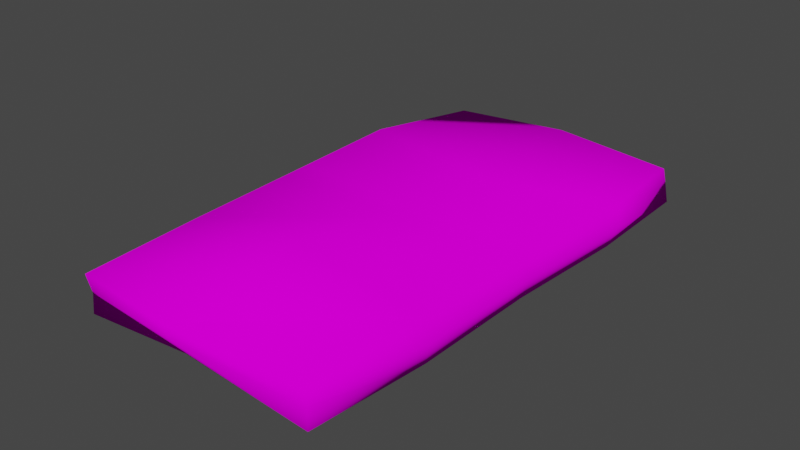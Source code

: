 # Source: Moneystack.blend  (saved by Blender 2.81.16; exported with 4.5.12 LTS)
import bpy
from mathutils import Matrix  # noqa: F401  (used for matrix-valued properties, if any)

bpy.ops.wm.read_factory_settings(use_empty=True)
scene = bpy.context.scene
scene.name = 'Scene'

# ---- collections
col_collection = bpy.data.collections.new('Collection'); scene.collection.children.link(col_collection)

# ---- images (referenced by path relative to the original .blend; pixels are not part of the script)
import os
ASSET_DIR = os.environ.get("B2B_ASSET_DIR", "")  # directory of the original .blend (textures are referenced by path, not embedded)
HERE = os.path.dirname(os.path.abspath(__file__))  # packed textures are extracted next to this script under _unpacked/

def load_image(name, relpath, width, height, colorspace="sRGB"):
    """Load a texture the original file referenced (path relative to the .blend, or extracted next to this script)."""
    p = next((c for c in (os.path.join(HERE, relpath), os.path.join(ASSET_DIR, relpath)) if relpath and os.path.exists(c)), "")
    if p:
        img = bpy.data.images.load(p, check_existing=True)
        img.name = name
    else:  # same state as the original file: an image datablock whose file is absent (Cycles renders it pink)
        img = bpy.data.images.new(name, width, height)
        img.source = "FILE"
        img.filepath = "//" + (relpath or name)
    img.colorspace_settings.name = colorspace
    return img
img_money_single_png = load_image('Money_single.png', 'Money_single.png', 1024, 1024, 'sRGB')

# ---- materials (node trees are filled in below, after node groups)
mat_material = bpy.data.materials.new('Material')
mat_material.alpha_threshold = 0.0
mat_material.use_transparent_shadow = False
mat_material.line_color = (0.0, 0.0, 0.0, 1.0)

# ---- material node trees
mat_material.use_nodes = True; mat_material.node_tree.nodes.clear()
_N = mat_material.node_tree.nodes; _L = mat_material.node_tree.links
n0 = _N.new('ShaderNodeOutputMaterial'); n0.name = 'Material Output'; n0.location = (300, 300)
n1 = _N.new('ShaderNodeBsdfDiffuse'); n1.name = 'Diffuse BSDF'; n1.location = (10, 300)
n1.inputs[1].default_value = 0.4
n2 = _N.new('ShaderNodeTexImage'); n2.name = 'Image Texture'; n2.location = (-280, 275)
n2.image = img_money_single_png
_L.new(n1.outputs[0], n0.inputs[0])
_L.new(n2.outputs[0], n1.inputs[0])
n0.is_active_output = True

# ---- world
world_world = bpy.data.worlds.new('World'); scene.world = world_world
world_world.use_nodes = True; world_world.node_tree.nodes.clear()
_N = world_world.node_tree.nodes; _L = world_world.node_tree.links
n0 = _N.new('ShaderNodeOutputWorld'); n0.name = 'World Output'; n0.location = (300, 300)
n1 = _N.new('ShaderNodeBackground'); n1.name = 'Background'; n1.location = (10, 300)
n1.inputs[0].default_value = (0.05088, 0.05088, 0.05088, 1.0)
_L.new(n1.outputs[0], n0.inputs[0])
n0.is_active_output = True
world_world.color = (0.05088, 0.05088, 0.05088)
world_world.use_sun_shadow = False
world_world.sun_shadow_jitter_overblur = 0.0

# ---- meshes
me_cube = bpy.data.meshes.new('Cube')
me_cube.from_pydata([(0.05652, 0.1165, 0.005629), (0.05876, 0.1188, -0.01116), (0.05578, -0.1153, 0.01127), (0.05538, -0.1143, -0.006167), (-0.05652, 0.1165, 0.005629), (-0.05876, 0.1188, -0.01116), (-0.05578, -0.1153, 0.01127), (-0.05538, -0.1143, -0.006167), (-0.05856, 0.0001351, -0.008289), (0.0, 0.1197, -0.009883), (0.05777, 0.1178, -0.003029), (-0.05475, -0.1138, 0.00294), (0.05475, -0.1138, 0.00294), (-0.05777, 0.1178, -0.003029), (0.0, -0.1245, 0.01706), (0.06128, 8.487e-05, 0.01132), (0.0, -0.116, 0.0005462), (-0.06128, 8.487e-05, 0.01132), (0.0, 0.1192, 0.00884), (0.05856, 0.0001351, -0.008289), (0.0, 0.1194, -0.0006137), (0.06298, 9.187e-05, 0.002468), (0.0, 0.0, -0.0096), (-0.06298, 9.187e-05, 0.002468), (0.0, -0.1225, 0.009785), (0.0, 0.0, 0.0096), (-0.05964, -0.06001, -0.006711), (0.05884, -0.05996, 0.01143), (-0.05884, -0.05996, 0.01143), (0.05964, -0.06001, -0.006711), (0.06089, -0.06005, 0.001719), (0.0, -0.06, -0.001913), (-0.06089, -0.06005, 0.001719), (0.0, -0.06, 0.02195), (-0.06416, 0.06, 0.01099), (0.06136, 0.06, -0.00942), (-0.06136, 0.06, -0.00942), (0.06416, 0.06, 0.01099), (0.06614, 0.06, 0.001663), (0.0, 0.06, -0.01153), (-0.06614, 0.06, 0.001663), (0.0, 0.06, 0.00361), (-0.05882, 0.005777, -0.008395), (0.06155, 0.005732, 0.01129), (0.06327, 0.005738, 0.002392), (0.0, 0.005655, -0.009782), (0.0, 0.005655, 0.009035), (-0.06155, 0.005732, 0.01129), (0.05882, 0.005777, -0.008395), (-0.06327, 0.005738, 0.002392), (-0.06099, -0.007093, 0.01133), (0.05869, -0.007055, -0.0081), (-0.06273, -0.007097, 0.002378), (-0.05869, -0.007055, -0.0081), (0.06099, -0.007093, 0.01133), (0.06273, -0.007097, 0.002378), (0.0, -0.007172, -0.008681), (0.0, -0.007172, 0.01108)], [], [(33, 28, 6, 14), (24, 14, 6, 11), (40, 34, 4, 13), (31, 29, 3, 16), (30, 27, 2, 12), (20, 18, 0, 10), (9, 20, 10, 1), (5, 13, 20, 9), (13, 4, 18, 20), (29, 30, 12, 3), (48, 44, 21, 19), (44, 43, 15, 21), (26, 31, 16, 7), (42, 45, 22, 8), (45, 48, 19, 22), (36, 40, 13, 5), (53, 52, 23, 8), (52, 50, 17, 23), (16, 24, 11, 7), (3, 12, 24, 16), (12, 2, 14, 24), (27, 33, 14, 2), (43, 46, 25, 15), (46, 47, 17, 25), (54, 57, 33, 27), (11, 6, 28, 32), (7, 11, 32, 26), (53, 56, 31, 26), (51, 55, 30, 29), (55, 54, 27, 30), (56, 51, 29, 31), (57, 50, 28, 33), (18, 4, 34, 41), (0, 18, 41, 37), (42, 49, 40, 36), (9, 1, 35, 39), (5, 9, 39, 36), (10, 0, 37, 38), (1, 10, 38, 35), (49, 47, 34, 40), (23, 17, 47, 49), (8, 23, 49, 42), (41, 34, 47, 46), (37, 41, 46, 43), (39, 35, 48, 45), (36, 39, 45, 42), (38, 37, 43, 44), (35, 38, 44, 48), (25, 17, 50, 57), (22, 19, 51, 56), (21, 15, 54, 55), (19, 21, 55, 51), (8, 22, 56, 53), (15, 25, 57, 54), (32, 28, 50, 52), (26, 32, 52, 53)])
me_cube.polygons.foreach_set('use_smooth', [True] * 56)
_uv = me_cube.uv_layers.new(name='UVMap')
_uv.uv.foreach_set('vector', [0.7509, 0.5471, 0.7509, 0.09828, 1.001, 0.09828, 1.001, 0.5471, 0.5, 0.04602, 0.5, 0.09516, 0.5301, 0.09516, 0.5301, 0.04602, 0.7481, 0.04726, 0.7481, 0.002554, 0.9963, 0.002554, 0.9963, 0.04726, 0.2558, 0.5463, 0.2558, 0.9958, 0.007425, 0.9958, 0.007425, 0.5463, 0.7486, 0.04591, 0.7486, 0.002371, 0.9971, 0.002371, 0.9971, 0.04591, 0.5, 0.04777, 0.5, 0.005027, 0.5879, 0.005027, 0.5879, 0.04777, 0.5, 0.09051, 0.5, 0.04777, 0.5879, 0.04777, 0.5879, 0.09051, 0.4121, 0.09051, 0.4121, 0.04777, 0.5, 0.04777, 0.5, 0.09051, 0.4121, 0.04777, 0.4121, 0.005027, 0.5, 0.005027, 0.5, 0.04777, 0.7486, 0.08945, 0.7486, 0.04591, 0.9971, 0.04591, 0.9971, 0.08945, 0.4943, 0.1944, 0.4943, 0.1665, 0.5093, 0.1665, 0.5093, 0.1944, 0.4943, 0.1665, 0.4943, 0.1386, 0.5093, 0.1386, 0.5093, 0.1665, 0.2558, 0.09674, 0.2558, 0.5463, 0.007425, 0.5463, 0.007425, 0.09674, 0.5276, 0.09674, 0.5276, 0.5463, 0.5041, 0.5463, 0.5041, 0.09674, 0.5276, 0.5463, 0.5276, 0.9958, 0.5041, 0.9958, 0.5041, 0.5463, 0.7481, 0.09197, 0.7481, 0.04726, 0.9963, 0.04726, 0.9963, 0.09197, 0.4903, 0.196, 0.4903, 0.1674, 0.5093, 0.1674, 0.5093, 0.196, 0.4903, 0.1674, 0.4903, 0.1388, 0.5093, 0.1388, 0.5093, 0.1674, 0.5, -0.003117, 0.5, 0.04602, 0.5301, 0.04602, 0.5301, -0.003117, 0.4699, -0.003117, 0.4699, 0.04602, 0.5, 0.04602, 0.5, -0.003117, 0.4699, 0.04602, 0.4699, 0.09516, 0.5, 0.09516, 0.5, 0.04602, 0.7509, 0.9959, 0.7509, 0.5471, 1.001, 0.5471, 1.001, 0.9959, 0.4772, 0.9959, 0.4772, 0.5471, 0.5008, 0.5471, 0.5008, 0.9959, 0.4772, 0.5471, 0.4772, 0.09828, 0.5008, 0.09828, 0.5008, 0.5471, 0.5307, 0.9959, 0.5307, 0.5471, 0.7509, 0.5471, 0.7509, 0.9959, 0.00374, 0.04726, 0.00374, 0.002554, 0.2519, 0.002554, 0.2519, 0.04726, 0.00374, 0.09197, 0.00374, 0.04726, 0.2519, 0.04726, 0.2519, 0.09197, 0.4745, 0.09674, 0.4745, 0.5463, 0.2558, 0.5463, 0.2558, 0.09674, 0.5297, 0.08945, 0.5297, 0.04591, 0.7486, 0.04591, 0.7486, 0.08945, 0.5297, 0.04591, 0.5297, 0.002371, 0.7486, 0.002371, 0.7486, 0.04591, 0.4745, 0.5463, 0.4745, 0.9958, 0.2558, 0.9958, 0.2558, 0.5463, 0.5307, 0.5471, 0.5307, 0.09828, 0.7509, 0.09828, 0.7509, 0.5471, 0.0005106, 0.5471, 0.0005106, 0.09828, 0.2506, 0.09828, 0.2506, 0.5471, 0.0005106, 0.9959, 0.0005106, 0.5471, 0.2506, 0.5471, 0.2506, 0.9959, 0.5234, 0.09197, 0.5234, 0.04726, 0.7481, 0.04726, 0.7481, 0.09197, 1.001, 0.5463, 1.001, 0.9958, 0.7525, 0.9958, 0.7525, 0.5463, 1.001, 0.09674, 1.001, 0.5463, 0.7525, 0.5463, 0.7525, 0.09674, 0.002886, 0.04591, 0.002886, 0.002371, 0.2514, 0.002371, 0.2514, 0.04591, 0.002886, 0.08945, 0.002886, 0.04591, 0.2514, 0.04591, 0.2514, 0.08945, 0.5234, 0.04726, 0.5234, 0.002554, 0.7481, 0.002554, 0.7481, 0.04726, 0.5093, 0.1674, 0.5093, 0.1388, 0.5243, 0.1388, 0.5243, 0.1674, 0.5093, 0.196, 0.5093, 0.1674, 0.5243, 0.1674, 0.5243, 0.196, 0.2506, 0.5471, 0.2506, 0.09828, 0.4772, 0.09828, 0.4772, 0.5471, 0.2506, 0.9959, 0.2506, 0.5471, 0.4772, 0.5471, 0.4772, 0.9959, 0.7525, 0.5463, 0.7525, 0.9958, 0.5276, 0.9958, 0.5276, 0.5463, 0.7525, 0.09674, 0.7525, 0.5463, 0.5276, 0.5463, 0.5276, 0.09674, 0.2514, 0.04591, 0.2514, 0.002371, 0.4766, 0.002371, 0.4766, 0.04591, 0.2514, 0.08945, 0.2514, 0.04591, 0.4766, 0.04591, 0.4766, 0.08945, 0.5008, 0.5471, 0.5008, 0.09828, 0.5307, 0.09828, 0.5307, 0.5471, 0.5041, 0.5463, 0.5041, 0.9958, 0.4745, 0.9958, 0.4745, 0.5463, 0.5093, 0.1665, 0.5093, 0.1386, 0.5283, 0.1386, 0.5283, 0.1665, 0.5093, 0.1944, 0.5093, 0.1665, 0.5283, 0.1665, 0.5283, 0.1944, 0.5041, 0.09674, 0.5041, 0.5463, 0.4745, 0.5463, 0.4745, 0.09674, 0.5008, 0.9959, 0.5008, 0.5471, 0.5307, 0.5471, 0.5307, 0.9959, 0.2519, 0.04726, 0.2519, 0.002554, 0.4703, 0.002554, 0.4703, 0.04726, 0.2519, 0.09197, 0.2519, 0.04726, 0.4703, 0.04726, 0.4703, 0.09197])
me_cube.materials.append(mat_material)
me_cube.use_remesh_preserve_volume = False
me_cube.use_remesh_preserve_attributes = False
me_cube.use_mirror_vertex_groups = False
me_cube.update()

# ---- objects
ob_cube = bpy.data.objects.new('Cube', me_cube)

# ---- transforms, parenting, visibility, modifiers, constraints
ob_cube.location = (0.0, 0.0, 0.0)
ob_cube.lock_rotations_4d = False
ob_cube.empty_display_type = 'ARROWS'
ob_cube.lineart.crease_threshold = 0.0

# ---- collection membership
col_collection.objects.link(ob_cube)

# ---- scene / render settings (as saved in the file)
scene.frame_start = 1; scene.frame_end = 250; scene.frame_set(0)
scene.render.engine = 'BLENDER_EEVEE_NEXT'
scene.cycles.use_denoising = False
scene.cycles.samples = 128
scene.cycles.sampling_pattern = 'TABULATED_SOBOL'
scene.cycles.use_adaptive_sampling = False
scene.cycles.use_light_tree = False
scene.view_settings.view_transform = 'Filmic'
bpy.context.view_layer.update()

# ---- added for rendering (the .blend has no active camera and no usable light): camera, sun
cam_auto = bpy.data.cameras.new('AutoCamera')
cam_auto.lens = 50.0
cam_auto.sensor_width = 36.0
cam_auto.clip_end = 1000.0
ob_auto_camera = bpy.data.objects.new('AutoCamera', cam_auto)
scene.collection.objects.link(ob_auto_camera)
ob_auto_camera.location = (0.258826, -0.312979, 0.212268)
ob_auto_camera.rotation_euler = (1.09748, -7.21219e-08, 0.694738)
scene.camera = ob_auto_camera
light_auto_sun = bpy.data.lights.new('AutoSun', 'SUN')
light_auto_sun.energy = 3.0
light_auto_sun.angle = 0.0523599
ob_auto_sun = bpy.data.objects.new('AutoSun', light_auto_sun)
scene.collection.objects.link(ob_auto_sun)
ob_auto_sun.rotation_euler = (0.872665, 0.174533, 0.523599)
bpy.context.view_layer.update()
